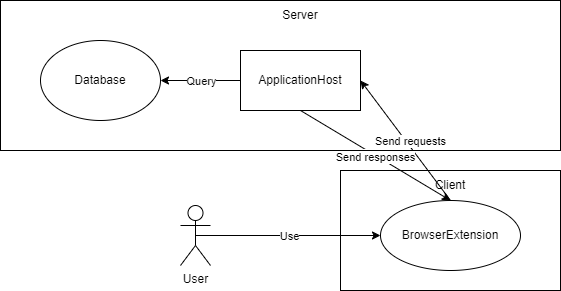

The diagram above was exported from draw.io. Its source (the exported page's mxGraphModel, read from the mxfile embedded in the PNG):
<mxGraphModel dx="983" dy="461" grid="1" gridSize="10" guides="1" tooltips="1" connect="1" arrows="1" fold="1" page="1" pageScale="1" pageWidth="850" pageHeight="1100" math="0" shadow="0">
  <root>
    <mxCell id="0" />
    <mxCell id="1" parent="0" />
    <mxCell id="VISZlYN0CobBgcvZyayC-9" value="" style="rounded=0;whiteSpace=wrap;html=1;fillColor=none;" parent="1" vertex="1">
      <mxGeometry x="580" y="200" width="220" height="120" as="geometry" />
    </mxCell>
    <mxCell id="VISZlYN0CobBgcvZyayC-1" value="User" style="shape=umlActor;verticalLabelPosition=bottom;verticalAlign=top;html=1;" parent="1" vertex="1">
      <mxGeometry x="420" y="235" width="30" height="60" as="geometry" />
    </mxCell>
    <mxCell id="VISZlYN0CobBgcvZyayC-3" value="BrowserExtension" style="ellipse;whiteSpace=wrap;html=1;" parent="1" vertex="1">
      <mxGeometry x="620" y="230" width="140" height="70" as="geometry" />
    </mxCell>
    <mxCell id="VISZlYN0CobBgcvZyayC-6" value="Server" style="text;html=1;strokeColor=none;fillColor=none;align=center;verticalAlign=middle;whiteSpace=wrap;rounded=0;" parent="1" vertex="1">
      <mxGeometry x="510" y="30" width="60" height="30" as="geometry" />
    </mxCell>
    <mxCell id="VISZlYN0CobBgcvZyayC-10" value="Client" style="text;html=1;strokeColor=none;fillColor=none;align=center;verticalAlign=middle;whiteSpace=wrap;rounded=0;" parent="1" vertex="1">
      <mxGeometry x="660" y="200" width="60" height="30" as="geometry" />
    </mxCell>
    <mxCell id="VISZlYN0CobBgcvZyayC-11" value="ApplicationHost" style="rounded=0;whiteSpace=wrap;html=1;" parent="1" vertex="1">
      <mxGeometry x="480" y="80" width="120" height="60" as="geometry" />
    </mxCell>
    <mxCell id="VISZlYN0CobBgcvZyayC-12" value="Database" style="ellipse;whiteSpace=wrap;html=1;" parent="1" vertex="1">
      <mxGeometry x="280" y="70" width="120" height="80" as="geometry" />
    </mxCell>
    <mxCell id="VISZlYN0CobBgcvZyayC-19" value="" style="endArrow=classic;html=1;rounded=0;exitX=0.5;exitY=0.5;exitDx=0;exitDy=0;exitPerimeter=0;entryX=0;entryY=0.5;entryDx=0;entryDy=0;" parent="1" source="VISZlYN0CobBgcvZyayC-1" target="VISZlYN0CobBgcvZyayC-3" edge="1">
      <mxGeometry relative="1" as="geometry">
        <mxPoint x="490" y="150" as="sourcePoint" />
        <mxPoint x="590" y="150" as="targetPoint" />
      </mxGeometry>
    </mxCell>
    <mxCell id="VISZlYN0CobBgcvZyayC-20" value="Use" style="edgeLabel;resizable=0;html=1;align=center;verticalAlign=middle;" parent="VISZlYN0CobBgcvZyayC-19" connectable="0" vertex="1">
      <mxGeometry relative="1" as="geometry" />
    </mxCell>
    <mxCell id="VISZlYN0CobBgcvZyayC-22" value="" style="endArrow=classic;html=1;rounded=0;exitX=0.5;exitY=1;exitDx=0;exitDy=0;entryX=1;entryY=0.5;entryDx=0;entryDy=0;" parent="1" source="VISZlYN0CobBgcvZyayC-10" target="VISZlYN0CobBgcvZyayC-11" edge="1">
      <mxGeometry relative="1" as="geometry">
        <mxPoint x="490" y="150" as="sourcePoint" />
        <mxPoint x="590" y="150" as="targetPoint" />
      </mxGeometry>
    </mxCell>
    <mxCell id="VISZlYN0CobBgcvZyayC-23" value="Label" style="edgeLabel;resizable=0;html=1;align=center;verticalAlign=middle;" parent="VISZlYN0CobBgcvZyayC-22" connectable="0" vertex="1">
      <mxGeometry relative="1" as="geometry" />
    </mxCell>
    <mxCell id="VISZlYN0CobBgcvZyayC-24" value="Send requests" style="edgeLabel;html=1;align=center;verticalAlign=middle;resizable=0;points=[];" parent="VISZlYN0CobBgcvZyayC-22" connectable="0" vertex="1">
      <mxGeometry x="-0.0356" y="-3" relative="1" as="geometry">
        <mxPoint as="offset" />
      </mxGeometry>
    </mxCell>
    <mxCell id="VISZlYN0CobBgcvZyayC-25" value="" style="endArrow=classic;html=1;rounded=0;exitX=0.5;exitY=1;exitDx=0;exitDy=0;entryX=0.5;entryY=1;entryDx=0;entryDy=0;" parent="1" source="VISZlYN0CobBgcvZyayC-11" target="VISZlYN0CobBgcvZyayC-10" edge="1">
      <mxGeometry relative="1" as="geometry">
        <mxPoint x="490" y="150" as="sourcePoint" />
        <mxPoint x="590" y="150" as="targetPoint" />
      </mxGeometry>
    </mxCell>
    <mxCell id="VISZlYN0CobBgcvZyayC-26" value="Label" style="edgeLabel;resizable=0;html=1;align=center;verticalAlign=middle;" parent="VISZlYN0CobBgcvZyayC-25" connectable="0" vertex="1">
      <mxGeometry relative="1" as="geometry" />
    </mxCell>
    <mxCell id="VISZlYN0CobBgcvZyayC-27" value="Send responses" style="edgeLabel;html=1;align=center;verticalAlign=middle;resizable=0;points=[];" parent="VISZlYN0CobBgcvZyayC-25" connectable="0" vertex="1">
      <mxGeometry x="0.0046" y="-2" relative="1" as="geometry">
        <mxPoint as="offset" />
      </mxGeometry>
    </mxCell>
    <mxCell id="VISZlYN0CobBgcvZyayC-28" value="" style="endArrow=classic;html=1;rounded=0;entryX=1;entryY=0.5;entryDx=0;entryDy=0;exitX=0;exitY=0.5;exitDx=0;exitDy=0;" parent="1" source="VISZlYN0CobBgcvZyayC-11" target="VISZlYN0CobBgcvZyayC-12" edge="1">
      <mxGeometry relative="1" as="geometry">
        <mxPoint x="490" y="150" as="sourcePoint" />
        <mxPoint x="590" y="150" as="targetPoint" />
      </mxGeometry>
    </mxCell>
    <mxCell id="VISZlYN0CobBgcvZyayC-29" value="Query" style="edgeLabel;resizable=0;html=1;align=center;verticalAlign=middle;" parent="VISZlYN0CobBgcvZyayC-28" connectable="0" vertex="1">
      <mxGeometry relative="1" as="geometry" />
    </mxCell>
    <mxCell id="VISZlYN0CobBgcvZyayC-5" value="" style="rounded=0;whiteSpace=wrap;html=1;fillColor=none;" parent="1" vertex="1">
      <mxGeometry x="240" y="30" width="560" height="150" as="geometry" />
    </mxCell>
  </root>
</mxGraphModel>